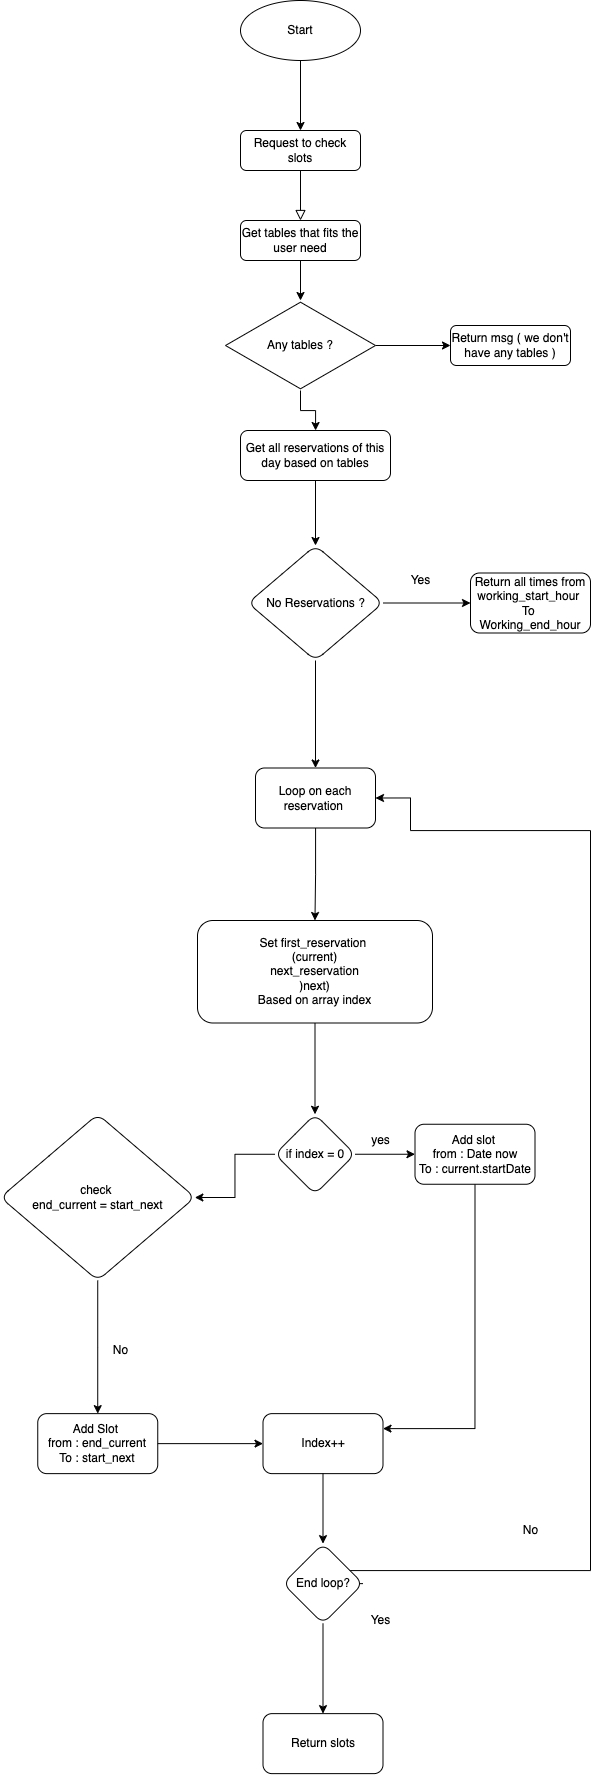

The diagram above was exported from draw.io. Its source (the exported page's mxGraphModel, read from the mxfile embedded in the PNG):
<mxGraphModel dx="2282" dy="2023" grid="1" gridSize="10" guides="1" tooltips="1" connect="1" arrows="1" fold="1" page="1" pageScale="1" pageWidth="827" pageHeight="1169" math="0" shadow="0">
  <root>
    <mxCell id="WIyWlLk6GJQsqaUBKTNV-0" />
    <mxCell id="WIyWlLk6GJQsqaUBKTNV-1" parent="WIyWlLk6GJQsqaUBKTNV-0" />
    <mxCell id="WIyWlLk6GJQsqaUBKTNV-2" value="" style="rounded=0;html=1;jettySize=auto;orthogonalLoop=1;fontSize=11;endArrow=block;endFill=0;endSize=8;strokeWidth=1;shadow=0;labelBackgroundColor=none;edgeStyle=orthogonalEdgeStyle;" parent="WIyWlLk6GJQsqaUBKTNV-1" source="WIyWlLk6GJQsqaUBKTNV-3" edge="1">
      <mxGeometry relative="1" as="geometry">
        <mxPoint x="220" y="170" as="targetPoint" />
      </mxGeometry>
    </mxCell>
    <mxCell id="xOMn-_Sef_LnUEXoSUH2-46" value="" style="edgeStyle=orthogonalEdgeStyle;rounded=0;orthogonalLoop=1;jettySize=auto;html=1;entryX=0.5;entryY=0;entryDx=0;entryDy=0;exitX=0.5;exitY=1;exitDx=0;exitDy=0;" edge="1" parent="WIyWlLk6GJQsqaUBKTNV-1" source="xOMn-_Sef_LnUEXoSUH2-45" target="WIyWlLk6GJQsqaUBKTNV-3">
      <mxGeometry relative="1" as="geometry">
        <mxPoint x="320" y="30" as="sourcePoint" />
      </mxGeometry>
    </mxCell>
    <mxCell id="WIyWlLk6GJQsqaUBKTNV-3" value="Request to check slots" style="rounded=1;whiteSpace=wrap;html=1;fontSize=12;glass=0;strokeWidth=1;shadow=0;" parent="WIyWlLk6GJQsqaUBKTNV-1" vertex="1">
      <mxGeometry x="160" y="80" width="120" height="40" as="geometry" />
    </mxCell>
    <mxCell id="xOMn-_Sef_LnUEXoSUH2-2" value="" style="edgeStyle=orthogonalEdgeStyle;rounded=0;orthogonalLoop=1;jettySize=auto;html=1;" edge="1" parent="WIyWlLk6GJQsqaUBKTNV-1" source="xOMn-_Sef_LnUEXoSUH2-0">
      <mxGeometry relative="1" as="geometry">
        <mxPoint x="220" y="250" as="targetPoint" />
      </mxGeometry>
    </mxCell>
    <mxCell id="xOMn-_Sef_LnUEXoSUH2-0" value="Get tables that fits the user need" style="rounded=1;whiteSpace=wrap;html=1;fontSize=12;glass=0;strokeWidth=1;shadow=0;" vertex="1" parent="WIyWlLk6GJQsqaUBKTNV-1">
      <mxGeometry x="160" y="170" width="120" height="40" as="geometry" />
    </mxCell>
    <mxCell id="xOMn-_Sef_LnUEXoSUH2-5" value="" style="edgeStyle=orthogonalEdgeStyle;rounded=0;orthogonalLoop=1;jettySize=auto;html=1;" edge="1" parent="WIyWlLk6GJQsqaUBKTNV-1" source="xOMn-_Sef_LnUEXoSUH2-3" target="xOMn-_Sef_LnUEXoSUH2-4">
      <mxGeometry relative="1" as="geometry" />
    </mxCell>
    <mxCell id="xOMn-_Sef_LnUEXoSUH2-7" value="" style="edgeStyle=orthogonalEdgeStyle;rounded=0;orthogonalLoop=1;jettySize=auto;html=1;" edge="1" parent="WIyWlLk6GJQsqaUBKTNV-1" source="xOMn-_Sef_LnUEXoSUH2-3" target="xOMn-_Sef_LnUEXoSUH2-6">
      <mxGeometry relative="1" as="geometry" />
    </mxCell>
    <mxCell id="xOMn-_Sef_LnUEXoSUH2-3" value="Any tables ?" style="html=1;whiteSpace=wrap;aspect=fixed;shape=isoRectangle;" vertex="1" parent="WIyWlLk6GJQsqaUBKTNV-1">
      <mxGeometry x="145" y="250" width="150" height="90" as="geometry" />
    </mxCell>
    <mxCell id="xOMn-_Sef_LnUEXoSUH2-4" value="Return msg ( we don't have any tables )" style="rounded=1;whiteSpace=wrap;html=1;fontSize=12;glass=0;strokeWidth=1;shadow=0;" vertex="1" parent="WIyWlLk6GJQsqaUBKTNV-1">
      <mxGeometry x="370" y="275" width="120" height="40" as="geometry" />
    </mxCell>
    <mxCell id="xOMn-_Sef_LnUEXoSUH2-9" value="" style="edgeStyle=orthogonalEdgeStyle;rounded=0;orthogonalLoop=1;jettySize=auto;html=1;" edge="1" parent="WIyWlLk6GJQsqaUBKTNV-1" source="xOMn-_Sef_LnUEXoSUH2-6" target="xOMn-_Sef_LnUEXoSUH2-8">
      <mxGeometry relative="1" as="geometry" />
    </mxCell>
    <mxCell id="xOMn-_Sef_LnUEXoSUH2-6" value="Get all reservations of this day based on tables" style="rounded=1;whiteSpace=wrap;html=1;fontSize=12;glass=0;strokeWidth=1;shadow=0;" vertex="1" parent="WIyWlLk6GJQsqaUBKTNV-1">
      <mxGeometry x="160" y="380" width="150" height="50" as="geometry" />
    </mxCell>
    <mxCell id="xOMn-_Sef_LnUEXoSUH2-11" value="" style="edgeStyle=orthogonalEdgeStyle;rounded=0;orthogonalLoop=1;jettySize=auto;html=1;" edge="1" parent="WIyWlLk6GJQsqaUBKTNV-1" source="xOMn-_Sef_LnUEXoSUH2-8" target="xOMn-_Sef_LnUEXoSUH2-10">
      <mxGeometry relative="1" as="geometry" />
    </mxCell>
    <mxCell id="xOMn-_Sef_LnUEXoSUH2-14" value="" style="edgeStyle=orthogonalEdgeStyle;rounded=0;orthogonalLoop=1;jettySize=auto;html=1;" edge="1" parent="WIyWlLk6GJQsqaUBKTNV-1" source="xOMn-_Sef_LnUEXoSUH2-8" target="xOMn-_Sef_LnUEXoSUH2-13">
      <mxGeometry relative="1" as="geometry" />
    </mxCell>
    <mxCell id="xOMn-_Sef_LnUEXoSUH2-8" value="No Reservations ?" style="rhombus;whiteSpace=wrap;html=1;rounded=1;glass=0;strokeWidth=1;shadow=0;" vertex="1" parent="WIyWlLk6GJQsqaUBKTNV-1">
      <mxGeometry x="167.5" y="495" width="135" height="115" as="geometry" />
    </mxCell>
    <mxCell id="xOMn-_Sef_LnUEXoSUH2-10" value="Return all times from working_start_hour&amp;nbsp;&lt;br&gt;To&amp;nbsp;&lt;br&gt;Working_end_hour" style="whiteSpace=wrap;html=1;rounded=1;glass=0;strokeWidth=1;shadow=0;" vertex="1" parent="WIyWlLk6GJQsqaUBKTNV-1">
      <mxGeometry x="390" y="522.5" width="120" height="60" as="geometry" />
    </mxCell>
    <mxCell id="xOMn-_Sef_LnUEXoSUH2-12" value="Yes" style="text;html=1;align=center;verticalAlign=middle;resizable=0;points=[];autosize=1;strokeColor=none;fillColor=none;" vertex="1" parent="WIyWlLk6GJQsqaUBKTNV-1">
      <mxGeometry x="320" y="520" width="40" height="20" as="geometry" />
    </mxCell>
    <mxCell id="xOMn-_Sef_LnUEXoSUH2-16" value="" style="edgeStyle=orthogonalEdgeStyle;rounded=0;orthogonalLoop=1;jettySize=auto;html=1;" edge="1" parent="WIyWlLk6GJQsqaUBKTNV-1" source="xOMn-_Sef_LnUEXoSUH2-13" target="xOMn-_Sef_LnUEXoSUH2-15">
      <mxGeometry relative="1" as="geometry" />
    </mxCell>
    <mxCell id="xOMn-_Sef_LnUEXoSUH2-13" value="Loop on each reservation&amp;nbsp;" style="whiteSpace=wrap;html=1;rounded=1;glass=0;strokeWidth=1;shadow=0;" vertex="1" parent="WIyWlLk6GJQsqaUBKTNV-1">
      <mxGeometry x="175" y="717.5" width="120" height="60" as="geometry" />
    </mxCell>
    <mxCell id="xOMn-_Sef_LnUEXoSUH2-20" value="" style="edgeStyle=orthogonalEdgeStyle;rounded=0;orthogonalLoop=1;jettySize=auto;html=1;" edge="1" parent="WIyWlLk6GJQsqaUBKTNV-1" source="xOMn-_Sef_LnUEXoSUH2-15" target="xOMn-_Sef_LnUEXoSUH2-19">
      <mxGeometry relative="1" as="geometry" />
    </mxCell>
    <mxCell id="xOMn-_Sef_LnUEXoSUH2-15" value="Set first_reservation&amp;nbsp;&lt;br&gt;(current)&lt;br&gt;next_reservation&lt;br&gt;)next)&lt;br&gt;Based on array index" style="whiteSpace=wrap;html=1;rounded=1;glass=0;strokeWidth=1;shadow=0;" vertex="1" parent="WIyWlLk6GJQsqaUBKTNV-1">
      <mxGeometry x="117" y="870" width="235" height="102.5" as="geometry" />
    </mxCell>
    <mxCell id="xOMn-_Sef_LnUEXoSUH2-22" value="" style="edgeStyle=orthogonalEdgeStyle;rounded=0;orthogonalLoop=1;jettySize=auto;html=1;" edge="1" parent="WIyWlLk6GJQsqaUBKTNV-1" source="xOMn-_Sef_LnUEXoSUH2-19" target="xOMn-_Sef_LnUEXoSUH2-21">
      <mxGeometry relative="1" as="geometry" />
    </mxCell>
    <mxCell id="xOMn-_Sef_LnUEXoSUH2-27" value="" style="edgeStyle=orthogonalEdgeStyle;rounded=0;orthogonalLoop=1;jettySize=auto;html=1;" edge="1" parent="WIyWlLk6GJQsqaUBKTNV-1" source="xOMn-_Sef_LnUEXoSUH2-19" target="xOMn-_Sef_LnUEXoSUH2-26">
      <mxGeometry relative="1" as="geometry" />
    </mxCell>
    <mxCell id="xOMn-_Sef_LnUEXoSUH2-19" value="if index = 0" style="rhombus;whiteSpace=wrap;html=1;rounded=1;glass=0;strokeWidth=1;shadow=0;" vertex="1" parent="WIyWlLk6GJQsqaUBKTNV-1">
      <mxGeometry x="194.5" y="1063.75" width="80" height="80" as="geometry" />
    </mxCell>
    <mxCell id="xOMn-_Sef_LnUEXoSUH2-33" style="edgeStyle=orthogonalEdgeStyle;rounded=0;orthogonalLoop=1;jettySize=auto;html=1;exitX=0.5;exitY=1;exitDx=0;exitDy=0;entryX=1;entryY=0.25;entryDx=0;entryDy=0;" edge="1" parent="WIyWlLk6GJQsqaUBKTNV-1" source="xOMn-_Sef_LnUEXoSUH2-21" target="xOMn-_Sef_LnUEXoSUH2-31">
      <mxGeometry relative="1" as="geometry" />
    </mxCell>
    <mxCell id="xOMn-_Sef_LnUEXoSUH2-21" value="Add slot&amp;nbsp;&lt;br&gt;from : Date now&lt;br&gt;To : current.startDate" style="whiteSpace=wrap;html=1;rounded=1;glass=0;strokeWidth=1;shadow=0;" vertex="1" parent="WIyWlLk6GJQsqaUBKTNV-1">
      <mxGeometry x="334.5" y="1073.75" width="120" height="60" as="geometry" />
    </mxCell>
    <mxCell id="xOMn-_Sef_LnUEXoSUH2-23" value="yes" style="text;html=1;align=center;verticalAlign=middle;resizable=0;points=[];autosize=1;strokeColor=none;fillColor=none;" vertex="1" parent="WIyWlLk6GJQsqaUBKTNV-1">
      <mxGeometry x="285" y="1080" width="30" height="20" as="geometry" />
    </mxCell>
    <mxCell id="xOMn-_Sef_LnUEXoSUH2-29" value="" style="edgeStyle=orthogonalEdgeStyle;rounded=0;orthogonalLoop=1;jettySize=auto;html=1;" edge="1" parent="WIyWlLk6GJQsqaUBKTNV-1" source="xOMn-_Sef_LnUEXoSUH2-26" target="xOMn-_Sef_LnUEXoSUH2-28">
      <mxGeometry relative="1" as="geometry" />
    </mxCell>
    <mxCell id="xOMn-_Sef_LnUEXoSUH2-26" value="check&amp;nbsp;&lt;br&gt;end_current = start_next&lt;br&gt;" style="rhombus;whiteSpace=wrap;html=1;rounded=1;glass=0;strokeWidth=1;shadow=0;" vertex="1" parent="WIyWlLk6GJQsqaUBKTNV-1">
      <mxGeometry x="-80" y="1063.75" width="194.5" height="166.25" as="geometry" />
    </mxCell>
    <mxCell id="xOMn-_Sef_LnUEXoSUH2-32" value="" style="edgeStyle=orthogonalEdgeStyle;rounded=0;orthogonalLoop=1;jettySize=auto;html=1;" edge="1" parent="WIyWlLk6GJQsqaUBKTNV-1" source="xOMn-_Sef_LnUEXoSUH2-28" target="xOMn-_Sef_LnUEXoSUH2-31">
      <mxGeometry relative="1" as="geometry" />
    </mxCell>
    <mxCell id="xOMn-_Sef_LnUEXoSUH2-28" value="Add Slot&amp;nbsp;&lt;br&gt;from : end_current&lt;br&gt;To : start_next" style="rounded=1;whiteSpace=wrap;html=1;glass=0;strokeWidth=1;shadow=0;" vertex="1" parent="WIyWlLk6GJQsqaUBKTNV-1">
      <mxGeometry x="-42.75" y="1363.125" width="120" height="60" as="geometry" />
    </mxCell>
    <mxCell id="xOMn-_Sef_LnUEXoSUH2-30" value="No" style="text;html=1;align=center;verticalAlign=middle;resizable=0;points=[];autosize=1;strokeColor=none;fillColor=none;" vertex="1" parent="WIyWlLk6GJQsqaUBKTNV-1">
      <mxGeometry x="25" y="1290" width="30" height="20" as="geometry" />
    </mxCell>
    <mxCell id="xOMn-_Sef_LnUEXoSUH2-34" style="edgeStyle=orthogonalEdgeStyle;rounded=0;orthogonalLoop=1;jettySize=auto;html=1;exitX=1;exitY=0.5;exitDx=0;exitDy=0;entryX=1;entryY=0.5;entryDx=0;entryDy=0;" edge="1" parent="WIyWlLk6GJQsqaUBKTNV-1" source="xOMn-_Sef_LnUEXoSUH2-39" target="xOMn-_Sef_LnUEXoSUH2-13">
      <mxGeometry relative="1" as="geometry">
        <mxPoint x="550" y="920" as="targetPoint" />
        <Array as="points">
          <mxPoint x="242" y="1533" />
          <mxPoint x="242" y="1520" />
          <mxPoint x="510" y="1520" />
          <mxPoint x="510" y="780" />
          <mxPoint x="330" y="780" />
          <mxPoint x="330" y="748" />
        </Array>
      </mxGeometry>
    </mxCell>
    <mxCell id="xOMn-_Sef_LnUEXoSUH2-40" value="" style="edgeStyle=orthogonalEdgeStyle;rounded=0;orthogonalLoop=1;jettySize=auto;html=1;" edge="1" parent="WIyWlLk6GJQsqaUBKTNV-1" source="xOMn-_Sef_LnUEXoSUH2-31" target="xOMn-_Sef_LnUEXoSUH2-39">
      <mxGeometry relative="1" as="geometry" />
    </mxCell>
    <mxCell id="xOMn-_Sef_LnUEXoSUH2-31" value="Index++" style="whiteSpace=wrap;html=1;rounded=1;glass=0;strokeWidth=1;shadow=0;" vertex="1" parent="WIyWlLk6GJQsqaUBKTNV-1">
      <mxGeometry x="182.5" y="1363.125" width="120" height="60" as="geometry" />
    </mxCell>
    <mxCell id="xOMn-_Sef_LnUEXoSUH2-43" value="" style="edgeStyle=orthogonalEdgeStyle;rounded=0;orthogonalLoop=1;jettySize=auto;html=1;" edge="1" parent="WIyWlLk6GJQsqaUBKTNV-1" source="xOMn-_Sef_LnUEXoSUH2-39" target="xOMn-_Sef_LnUEXoSUH2-42">
      <mxGeometry relative="1" as="geometry" />
    </mxCell>
    <mxCell id="xOMn-_Sef_LnUEXoSUH2-39" value="End loop?" style="rhombus;whiteSpace=wrap;html=1;rounded=1;glass=0;strokeWidth=1;shadow=0;" vertex="1" parent="WIyWlLk6GJQsqaUBKTNV-1">
      <mxGeometry x="202.5" y="1493.125" width="80" height="80" as="geometry" />
    </mxCell>
    <mxCell id="xOMn-_Sef_LnUEXoSUH2-41" value="No" style="text;html=1;align=center;verticalAlign=middle;resizable=0;points=[];autosize=1;strokeColor=none;fillColor=none;" vertex="1" parent="WIyWlLk6GJQsqaUBKTNV-1">
      <mxGeometry x="435" y="1470" width="30" height="20" as="geometry" />
    </mxCell>
    <mxCell id="xOMn-_Sef_LnUEXoSUH2-42" value="Return slots" style="whiteSpace=wrap;html=1;rounded=1;glass=0;strokeWidth=1;shadow=0;" vertex="1" parent="WIyWlLk6GJQsqaUBKTNV-1">
      <mxGeometry x="182.5" y="1663.125" width="120" height="60" as="geometry" />
    </mxCell>
    <mxCell id="xOMn-_Sef_LnUEXoSUH2-44" value="Yes" style="text;html=1;align=center;verticalAlign=middle;resizable=0;points=[];autosize=1;strokeColor=none;fillColor=none;" vertex="1" parent="WIyWlLk6GJQsqaUBKTNV-1">
      <mxGeometry x="280" y="1560" width="40" height="20" as="geometry" />
    </mxCell>
    <mxCell id="xOMn-_Sef_LnUEXoSUH2-45" value="Start" style="ellipse;whiteSpace=wrap;html=1;rounded=1;glass=0;strokeWidth=1;shadow=0;" vertex="1" parent="WIyWlLk6GJQsqaUBKTNV-1">
      <mxGeometry x="160" y="-50" width="120" height="60" as="geometry" />
    </mxCell>
  </root>
</mxGraphModel>